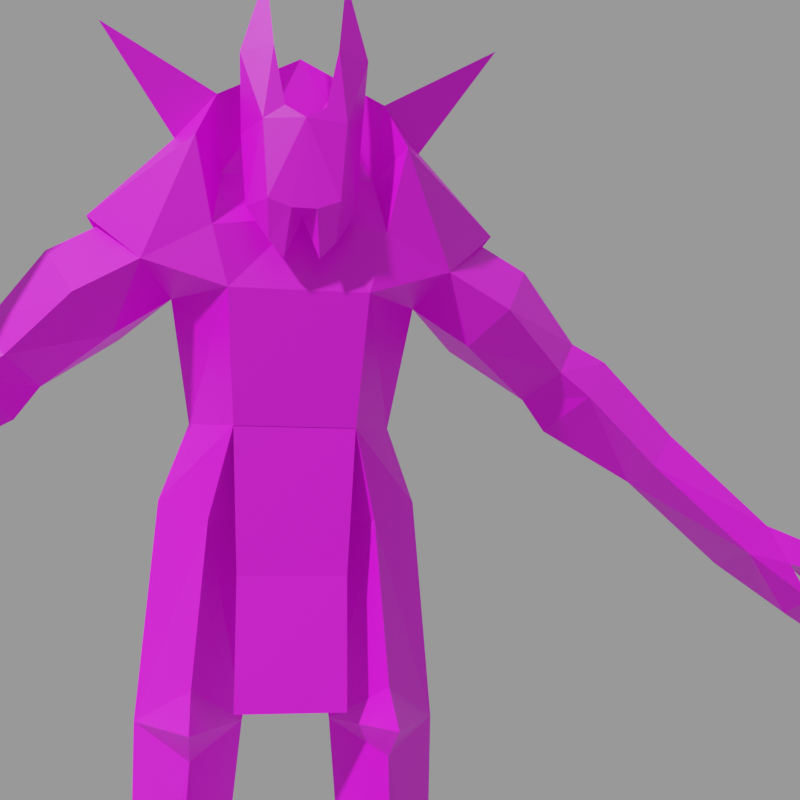 # Source: hknight.mdl.blend  (saved by Blender 4.5.90; exported with 4.5.12 LTS)
import bpy
from mathutils import Matrix  # noqa: F401  (used for matrix-valued properties, if any)

bpy.ops.wm.read_factory_settings(use_empty=True)
scene = bpy.context.scene
scene.name = 'Empty'

# ---- images (referenced by path relative to the original .blend; pixels are not part of the script)
import os
ASSET_DIR = os.environ.get("B2B_ASSET_DIR", "")  # directory of the original .blend (textures are referenced by path, not embedded)
HERE = os.path.dirname(os.path.abspath(__file__))  # packed textures are extracted next to this script under _unpacked/

def load_image(name, relpath, width, height, colorspace="sRGB"):
    """Load a texture the original file referenced (path relative to the .blend, or extracted next to this script)."""
    p = next((c for c in (os.path.join(HERE, relpath), os.path.join(ASSET_DIR, relpath)) if relpath and os.path.exists(c)), "")
    if p:
        img = bpy.data.images.load(p, check_existing=True)
        img.name = name
    else:  # same state as the original file: an image datablock whose file is absent (Cycles renders it pink)
        img = bpy.data.images.new(name, width, height)
        img.source = "FILE"
        img.filepath = "//" + (relpath or name)
    img.colorspace_settings.name = colorspace
    return img
img_hknight_mdl_0_png = load_image('hknight.mdl.0.png', 'textures/hknight.mdl.0.png', 1024, 1024, 'sRGB')

# ---- materials (node trees are filled in below, after node groups)
mat_skin0 = bpy.data.materials.new('skin0')
mat_skin0.use_transparent_shadow = False

# ---- material node trees
mat_skin0.use_nodes = True; mat_skin0.node_tree.nodes.clear()
_N = mat_skin0.node_tree.nodes; _L = mat_skin0.node_tree.links
n0 = _N.new('ShaderNodeOutputMaterial'); n0.name = 'Material Output'; n0.location = (436, 300)
n1 = _N.new('ShaderNodeTexImage'); n1.name = 'Image Texture'; n1.location = (-126, 311)
n1.image = img_hknight_mdl_0_png
n1.interpolation = 'Closest'
n2 = _N.new('ShaderNodeBsdfPrincipled'); n2.name = 'Principled BSDF'; n2.location = (156, 255)
_L.new(n2.outputs[0], n0.inputs[0])
_L.new(n1.outputs[0], n2.inputs[0])
n0.is_active_output = True

# ---- cameras
cam_camera = bpy.data.cameras.new('Camera')

# ---- meshes
me_plane_007 = bpy.data.meshes.new('Plane.007')
me_plane_007.from_pydata([(1.228, 0.2392, 2.909), (0.8603, 0.2922, 5.361), (0.2441, 0.8645, 4.766), (0.7716, -0.3848, 3.206), (0.0933, 0.3175, 4.544), (0.7783, 0.8196, 4.634), (0.7902, 0.4685, 3.197), (0.3587, 0.209, 2.909), (0.6768, -0.2145, 4.524), (1.099, 0.35, 4.713), (0.856, -0.79, 7.54), (0.7667, -0.3808, 2.677), (-0.6428, -0.2818, 7.414), (0.7721, -0.8774, 2.928), (1.197, 0.3862, 0.6004), (0.8712, -0.007539, 0.6004), (0.9274, 0.6489, 0.7192), (0.573, 0.3595, 0.6004), (0.92, 0.6991, 0.4008), (1.263, -0.2258, -0.001037), (1.323, 0.7808, -0.001037), (0.6548, 0.8118, -0.001037), (0.4965, -0.219, -0.001037), (0.903, 1.223, 1.159), (0.8693, -0.7878, 0.2269), (0.8867, -0.8759, -0.001037), (1.102, -0.2592, 0.3124), (0.6783, -0.2545, 0.3124), (-0.5715, -0.624, 6.346), (1.031, -0.03494, 6.37), (1.264, -0.5086, 6.582), (1.76, 0.03107, 7.083), (1.04, -0.2936, 7.689), (0.1007, -0.9743, 6.914), (0.2874, -0.9758, 6.981), (0.335, -0.9767, 7.629), (0.1636, -0.9958, 7.746), (0.0, -1.051, 7.63), (0.0, -0.826, 6.885), (0.4478, -0.7193, 6.987), (0.4953, -0.5918, 7.637), (0.0, -0.5937, 7.64), (0.1422, -0.7994, 6.557), (0.2654, -0.8285, 6.684), (0.5248, -0.7938, 8.259), (0.2605, -0.9966, 8.245), (0.3261, -0.8767, 8.916), (0.2788, -0.6487, 8.066), (1.562, 0.7203, 6.846), (-0.4414, -0.3652, 3.016), (0.4414, -0.3652, 3.016), (0.4413, -0.2976, 4.076), (-0.4413, -0.2976, 4.076), (-0.6009, 0.3967, 7.656), (1.5, 0.6397, 6.146), (1.787, -0.4568, 6.297), (2.088, 0.106, 6.784), (1.81, 0.784, 6.495), (1.483, -0.2011, 6.019), (2.1, 0.2984, 5.651), (2.329, -0.1305, 5.834), (2.56, 0.2161, 6.165), (2.346, 0.6512, 5.955), (2.307, 0.3485, 5.375), (2.589, -0.1152, 5.627), (2.872, 0.2447, 6.009), (2.746, 0.7362, 5.662), (0.0, -0.5332, 6.976), (0.0, -0.3705, 8.44), (0.8165, 0.606, 2.321), (3.109, 0.3732, 4.927), (3.168, -0.1212, 5.028), (3.462, 0.1872, 5.34), (3.24, 0.5682, 5.055), (3.976, -0.2055, 4.268), (4.208, -0.1064, 4.515), (4.387, 0.4297, 4.457), (4.082, 0.7098, 4.197), (4.367, -0.1893, 4.179), (4.439, 0.0922, 3.745), (4.474, 0.2739, 3.895), (4.55, -0.1527, 3.875), (4.926, 0.5112, 3.565), (4.969, 0.3719, 4.255), (4.994, -0.1416, 4.206), (4.788, 0.5214, 4.127), (4.834, -0.2726, 4.044), (5.212, 0.4806, 3.744), (5.235, -0.1859, 3.661), (1.666, -0.5754, 8.551), (0.6954, -0.5638, 7.989), (1.196, -0.633, -0.001037), (0.5783, -0.6261, -0.001037), (1.472, 0.03049, 7.105), (0.6671, 0.7661, 5.218), (-0.4956, -0.3695, 5.265), (0.4956, -0.3695, 5.265), (-1.228, 0.2392, 2.909), (0.4963, -0.3704, 5.271), (-0.4963, -0.3704, 5.271), (-0.8603, 0.2922, 5.361), (-0.2441, 0.8645, 4.766), (-0.7716, -0.3848, 3.206), (-0.0933, 0.3175, 4.544), (-0.7783, 0.8196, 4.634), (-0.7902, 0.4685, 3.197), (-0.3587, 0.209, 2.909), (-0.6768, -0.2145, 4.524), (-1.099, 0.35, 4.713), (-0.856, -0.79, 7.54), (-0.7667, -0.3808, 2.677), (-0.7721, -0.8774, 2.928), (-1.197, 0.3862, 0.6004), (-0.8712, -0.007539, 0.6004), (-0.9274, 0.6489, 0.7192), (-0.573, 0.3595, 0.6004), (-0.92, 0.6991, 0.4008), (-1.263, -0.2258, -0.001037), (-1.323, 0.7808, -0.001037), (-0.6548, 0.8118, -0.001037), (-0.4965, -0.219, -0.001037), (-0.903, 1.223, 1.159), (-0.8693, -0.7878, 0.2269), (-0.8867, -0.8759, -0.001037), (-1.102, -0.2592, 0.3124), (-0.6783, -0.2545, 0.3124), (0.5715, -0.624, 6.346), (-1.031, -0.03494, 6.37), (-0.5715, 0.8409, 6.63), (0.5715, 0.8409, 6.63), (-1.264, -0.5086, 6.582), (-1.76, 0.03107, 7.083), (-0.7069, -0.6584, 6.848), (-1.04, -0.2936, 7.689), (-0.1007, -0.9743, 6.914), (-0.2874, -0.9758, 6.981), (-0.335, -0.9767, 7.629), (-0.1636, -0.9958, 7.746), (-0.4478, -0.7193, 6.987), (-0.4953, -0.5918, 7.637), (-0.1422, -0.7994, 6.557), (-0.2654, -0.8285, 6.684), (-0.5248, -0.7938, 8.259), (-0.2605, -0.9966, 8.245), (-0.3261, -0.8767, 8.916), (-0.2788, -0.6487, 8.066), (-1.562, 0.7203, 6.846), (0.6009, 0.3967, 7.656), (-1.5, 0.6397, 6.146), (-1.787, -0.4568, 6.297), (-2.088, 0.106, 6.784), (-1.81, 0.784, 6.495), (-1.483, -0.2011, 6.019), (-2.1, 0.2984, 5.651), (-2.329, -0.1305, 5.834), (-2.56, 0.2161, 6.165), (-2.346, 0.6512, 5.955), (-2.307, 0.3485, 5.375), (-2.589, -0.1152, 5.627), (-2.872, 0.2447, 6.009), (-2.746, 0.7362, 5.662), (0.7069, -0.6584, 6.848), (-0.8165, 0.606, 2.321), (-3.109, 0.3732, 4.927), (-3.168, -0.1212, 5.028), (-3.462, 0.1872, 5.34), (-3.24, 0.5682, 5.055), (-3.976, -0.2055, 4.268), (-4.208, -0.1064, 4.515), (-4.387, 0.4297, 4.457), (-4.082, 0.7098, 4.197), (-4.367, -0.1893, 4.179), (-4.439, 0.0922, 3.745), (-4.474, 0.2739, 3.895), (-4.55, -0.1527, 3.875), (-4.926, 0.5112, 3.565), (-4.969, 0.3719, 4.255), (-4.994, -0.1416, 4.206), (-4.788, 0.5214, 4.127), (-4.834, -0.2726, 4.044), (-5.212, 0.4806, 3.744), (-5.235, -0.1859, 3.661), (-1.666, -0.5754, 8.551), (-0.6954, -0.5638, 7.989), (-1.196, -0.633, -0.001037), (-0.5783, -0.6261, -0.001037), (-1.472, 0.03049, 7.105), (-0.6671, 0.7661, 5.218), (0.3358, -0.2818, 7.414), (-0.3389, -0.2818, 7.414), (0.6428, -0.2818, 7.414), (-0.4414, -0.3526, 3.016), (0.4414, -0.3526, 3.016), (0.4413, -0.2851, 4.076), (-0.4413, -0.2851, 4.076), (-0.4956, -0.3569, 5.265), (0.4956, -0.3569, 5.265), (-3.348, -0.7265, 1.716), (-3.617, -0.8286, 1.608), (-3.455, -0.7306, 2.894), (-3.778, -0.7225, 2.849), (-3.617, -0.8905, 2.87), (-3.617, -0.5626, 2.867), (-3.58, -0.6225, 5.208), (-3.477, -0.6225, 7.002), (-2.894, -0.7314, 8.347), (-3.873, -0.7314, 7.437), (-4.422, -0.7314, 5.88), (-4.445, -0.7069, 4.063), (-3.881, -0.6054, 3.935), (-3.58, -0.8282, 5.208), (-3.477, -0.8282, 7.002), (-3.881, -0.8085, 3.935), (-3.617, -0.6245, 1.607)], [], [(5, 94, 9), (8, 4, 7, 3), (5, 9, 0, 6), (2, 94, 5), (98, 99, 103, 4), (101, 2, 4, 103), (11, 7, 17, 15), (8, 3, 0, 9), (98, 4, 8), (98, 8, 9, 1), (94, 1, 9), (11, 15, 14, 0), (6, 69, 7), (6, 0, 69), (25, 24, 92), (21, 18, 23), (20, 21, 23), (26, 24, 91), (27, 22, 92), (18, 20, 23), (20, 14, 19), (21, 22, 17), (18, 21, 17), (14, 20, 18), (24, 27, 92), (26, 15, 27), (27, 17, 22), (17, 27, 15), (26, 19, 14), (14, 15, 26), (24, 25, 91), (22, 19, 25), (22, 21, 19), (92, 22, 25), (19, 91, 25), (20, 19, 21), (99, 98, 126, 28), (2, 101, 128, 129), (1, 29, 126, 98), (1, 94, 129, 29), (32, 10, 31), (33, 34, 37), (34, 35, 37), (67, 188, 39), (33, 37, 134), (40, 39, 188), (44, 45, 35), (31, 147, 32), (35, 34, 39, 40), (33, 134, 38), (39, 34, 43), (37, 36, 41), (33, 42, 43, 34), (42, 39, 43), (33, 38, 42), (35, 45, 36), (44, 46, 45), (44, 47, 46), (47, 45, 46), (45, 47, 36), (41, 36, 47), (47, 40, 41), (47, 44, 40), (44, 35, 40), (35, 36, 37), (51, 52, 49, 50), (96, 95, 52, 51), (6, 7, 4, 2), (129, 128, 53, 147), (126, 30, 161), (48, 129, 147), (129, 48, 29), (126, 29, 30), (54, 58, 29), (58, 55, 30), (57, 54, 48), (48, 54, 29), (29, 58, 30), (48, 93, 56, 57), (31, 30, 93), (58, 54, 59), (56, 61, 62, 57), (55, 60, 61, 56), (54, 57, 62, 59), (58, 59, 60, 55), (62, 66, 63), (59, 63, 64, 60), (62, 65, 66), (60, 64, 65, 61), (68, 190, 90), (190, 161, 10, 90), (67, 161, 190), (10, 32, 90), (126, 67, 28), (39, 38, 67), (38, 39, 42), (17, 16, 18), (14, 18, 16), (67, 132, 28), (0, 13, 11), (13, 7, 11), (68, 12, 189), (188, 190, 68), (71, 70, 74), (69, 0, 14, 16), (69, 16, 17, 7), (73, 72, 76), (70, 77, 74), (72, 71, 75), (71, 74, 75), (73, 76, 77), (70, 73, 77), (72, 75, 76), (74, 78, 75), (74, 81, 78), (77, 78, 81, 80), (77, 80, 79), (79, 82, 81), (80, 81, 82), (79, 80, 82), (76, 85, 77), (75, 86, 84), (78, 77, 85), (76, 84, 83), (86, 85, 87), (84, 87, 83), (83, 87, 85), (86, 88, 84), (78, 86, 75), (83, 85, 76), (86, 78, 85), (79, 81, 74), (74, 77, 79), (88, 87, 84), (75, 84, 76), (88, 86, 87), (65, 64, 71, 72), (64, 63, 70, 71), (66, 65, 72, 73), (66, 73, 70, 63), (59, 62, 63), (61, 65, 62), (89, 90, 32), (147, 89, 32), (89, 147, 90), (90, 147, 68), (68, 147, 53), (48, 147, 31), (3, 13, 0), (3, 7, 13), (26, 27, 24), (19, 26, 91), (93, 48, 31), (93, 30, 55, 56), (10, 161, 30, 31), (5, 6, 2), (129, 94, 2), (104, 108, 187), (107, 102, 106, 103), (104, 105, 97, 108), (101, 104, 187), (110, 113, 115, 106), (107, 108, 97, 102), (99, 107, 103), (99, 100, 108, 107), (187, 108, 100), (110, 97, 112, 113), (105, 106, 162), (105, 162, 97), (123, 185, 122), (119, 121, 116), (118, 121, 119), (124, 184, 122), (125, 185, 120), (116, 121, 118), (118, 117, 112), (119, 115, 120), (116, 115, 119), (112, 116, 118), (122, 185, 125), (124, 125, 113), (125, 120, 115), (115, 113, 125), (124, 112, 117), (112, 124, 113), (122, 184, 123), (120, 123, 117), (120, 117, 119), (185, 123, 120), (117, 123, 184), (118, 119, 117), (100, 99, 28, 127), (100, 127, 128, 187), (133, 131, 109), (134, 37, 135), (135, 37, 136), (67, 138, 189), (139, 189, 138), (142, 136, 143), (131, 133, 53), (136, 139, 138, 135), (138, 141, 135), (37, 41, 137), (134, 135, 141, 140), (140, 141, 138), (134, 140, 38), (136, 137, 143), (142, 143, 144), (142, 144, 145), (145, 144, 143), (143, 137, 145), (41, 145, 137), (145, 41, 139), (145, 139, 142), (142, 139, 136), (136, 37, 137), (105, 101, 103, 106), (28, 132, 130), (146, 53, 128), (128, 127, 146), (28, 130, 127), (148, 127, 152), (152, 130, 149), (151, 146, 148), (146, 127, 148), (127, 130, 152), (146, 151, 150, 186), (131, 186, 130), (152, 153, 148), (150, 151, 156, 155), (149, 150, 155, 154), (148, 153, 156, 151), (152, 149, 154, 153), (156, 157, 160), (153, 154, 158, 157), (156, 160, 159), (154, 155, 159, 158), (68, 183, 12), (12, 183, 109, 132), (67, 12, 132), (109, 183, 133), (138, 67, 38), (38, 140, 138), (115, 116, 114), (112, 114, 116), (67, 126, 161), (97, 110, 111), (111, 110, 106), (164, 167, 163), (162, 114, 112, 97), (162, 106, 115, 114), (166, 169, 165), (163, 167, 170), (165, 168, 164), (164, 168, 167), (166, 170, 169), (163, 170, 166), (165, 169, 168), (167, 168, 171), (167, 171, 174), (170, 173, 174, 171), (170, 172, 173), (172, 174, 175), (173, 175, 174), (172, 175, 173), (169, 170, 178), (168, 177, 179), (171, 178, 170), (169, 176, 177), (179, 180, 178), (177, 176, 180), (176, 178, 180), (179, 177, 181), (171, 168, 179), (176, 169, 178), (179, 178, 171), (172, 167, 174), (167, 172, 170), (181, 177, 180), (168, 169, 177), (181, 180, 179), (159, 165, 164, 158), (158, 164, 163, 157), (160, 166, 165, 159), (160, 157, 163, 166), (153, 157, 156), (155, 156, 159), (182, 133, 183), (53, 133, 182), (182, 183, 53), (183, 68, 53), (146, 131, 53), (102, 97, 111), (102, 111, 106), (124, 122, 125), (117, 184, 124), (186, 131, 146), (186, 150, 149, 130), (109, 131, 130, 132), (104, 101, 105), (128, 101, 187), (40, 188, 189, 139, 41), (189, 12, 67), (189, 188, 68), (190, 188, 67), (193, 192, 191, 194), (196, 193, 194, 195), (197, 213, 202), (198, 200, 213), (197, 198, 213), (197, 201, 198), (199, 201, 197), (197, 202, 199), (203, 204, 211, 210), (205, 211, 204), (203, 210, 199), (206, 207, 210, 211), (206, 211, 205), (203, 207, 206, 204), (205, 204, 206), (208, 209, 212), (209, 200, 212), (201, 212, 200), (202, 200, 209), (208, 212, 210, 207), (207, 203, 209, 208), (212, 201, 210), (209, 203, 202), (202, 203, 199), (199, 210, 201), (201, 200, 198), (202, 213, 200)])
_uv = me_plane_007.uv_layers.new(name='UVMap')
_uv.uv.foreach_set('vector', [0.4668, 0.6504, 0.4707, 0.6934, 0.4238, 0.6543, 0.7324, 0.9746, 0.7871, 0.9746, 0.7871, 0.8496, 0.7324, 0.8691, 0.9863, 0.9824, 0.9434, 0.9863, 0.9473, 0.8496, 0.9863, 0.877, 0.5098, 0.6621, 0.4707, 0.6934, 0.4668, 0.6504, 0.5723, 0.4238, 0.4863, 0.4238, 0.5215, 0.3652, 0.5371, 0.3652, 0.541, 0.6621, 0.5098, 0.6621, 0.5176, 0.6191, 0.5332, 0.6191, 0.7363, 0.8223, 0.7871, 0.8496, 0.7676, 0.6738, 0.7363, 0.6738, 0.8887, 0.9785, 0.8887, 0.873, 0.9473, 0.8496, 0.9434, 0.9863, 0.5723, 0.4238, 0.5371, 0.3652, 0.5918, 0.3652, 0.5723, 0.4238, 0.5918, 0.3652, 0.6465, 0.373, 0.6309, 0.4238, 0.4707, 0.6934, 0.4238, 0.7051, 0.4238, 0.6543, 0.8926, 0.8262, 0.8926, 0.6777, 0.9238, 0.6777, 0.9473, 0.8496, 0.8301, 0.873, 0.8301, 0.8027, 0.7871, 0.8496, 0.9863, 0.877, 0.9473, 0.8496, 0.9863, 0.8066, 0.916, 0.4316, 0.8887, 0.4434, 0.916, 0.459, 0.916, 0.5762, 0.8809, 0.5762, 0.8535, 0.6426, 0.4043, 0.4785, 0.3496, 0.4785, 0.377, 0.5449, 0.959, 0.4863, 0.959, 0.4434, 0.9863, 0.4629, 0.8887, 0.4863, 0.916, 0.4902, 0.916, 0.459, 0.9512, 0.5762, 0.9863, 0.5762, 0.9238, 0.6426, 0.9863, 0.5762, 0.9395, 0.5371, 0.9863, 0.4902, 0.916, 0.5762, 0.916, 0.4902, 0.8691, 0.5371, 0.8809, 0.5762, 0.916, 0.5762, 0.8691, 0.5371, 0.9395, 0.5371, 0.9863, 0.5762, 0.9512, 0.5762, 0.8887, 0.4434, 0.8887, 0.4863, 0.916, 0.459, 0.8301, 0.4785, 0.8496, 0.498, 0.8691, 0.4785, 0.8887, 0.4863, 0.8691, 0.5371, 0.916, 0.4902, 0.8691, 0.5371, 0.8887, 0.4863, 0.8574, 0.5059, 0.959, 0.4863, 0.9863, 0.4902, 0.9395, 0.5371, 0.9395, 0.5371, 0.9277, 0.5059, 0.959, 0.4863, 0.959, 0.4434, 0.9863, 0.4316, 0.9863, 0.4629, 0.3496, 0.3926, 0.4043, 0.3926, 0.377, 0.334, 0.3496, 0.3926, 0.3496, 0.4785, 0.4043, 0.3926, 0.3535, 0.3613, 0.3496, 0.3926, 0.377, 0.334, 0.4043, 0.3926, 0.4004, 0.3613, 0.377, 0.334, 0.4043, 0.4785, 0.4043, 0.3926, 0.3496, 0.4785, 0.4863, 0.4238, 0.5723, 0.4238, 0.5762, 0.5059, 0.4824, 0.5059, 0.5098, 0.6621, 0.541, 0.6621, 0.5684, 0.8027, 0.4824, 0.8027, 0.6309, 0.4238, 0.6309, 0.498, 0.5762, 0.5059, 0.5723, 0.4238, 0.4238, 0.7051, 0.4707, 0.6934, 0.4824, 0.8027, 0.4004, 0.7793, 0.6113, 0.623, 0.5762, 0.5957, 0.6699, 0.5801, 0.6543, 0.05664, 0.6738, 0.06055, 0.6426, 0.127, 0.6738, 0.06055, 0.6777, 0.127, 0.6426, 0.127, 0.5176, 0.2285, 0.4629, 0.2598, 0.4707, 0.209, 0.6543, 0.05664, 0.6426, 0.127, 0.6309, 0.05664, 0.7168, 0.1191, 0.7012, 0.06055, 0.752, 0.0957, 0.7129, 0.1855, 0.6816, 0.1855, 0.6777, 0.127, 0.3809, 0.9082, 0.4824, 0.9082, 0.4395, 0.9512, 0.6777, 0.127, 0.6738, 0.06055, 0.7012, 0.06055, 0.7168, 0.1191, 0.6543, 0.05664, 0.6309, 0.05664, 0.6426, 0.04102, 0.7012, 0.06055, 0.6738, 0.06055, 0.6777, 0.0293, 0.7051, 0.2754, 0.7051, 0.291, 0.666, 0.2754, 0.6543, 0.05664, 0.666, 0.01367, 0.6777, 0.0293, 0.6738, 0.06055, 0.498, 0.1738, 0.4707, 0.209, 0.4824, 0.1777, 0.6543, 0.05664, 0.6426, 0.04102, 0.666, 0.01367, 0.6777, 0.127, 0.6816, 0.1855, 0.6582, 0.1426, 0.7129, 0.1855, 0.6816, 0.252, 0.6816, 0.1855, 0.3145, 0.1895, 0.3418, 0.1738, 0.3418, 0.2559, 0.6465, 0.1699, 0.6816, 0.1855, 0.6816, 0.252, 0.6816, 0.1855, 0.6465, 0.1699, 0.6582, 0.1426, 0.666, 0.2754, 0.7051, 0.291, 0.6934, 0.3184, 0.3418, 0.1738, 0.3145, 0.127, 0.3652, 0.1309, 0.3418, 0.1738, 0.3145, 0.1895, 0.3145, 0.127, 0.7129, 0.1855, 0.6777, 0.127, 0.7168, 0.1191, 0.6777, 0.127, 0.6582, 0.1426, 0.6426, 0.127, 0.5098, 0.2715, 0.5098, 0.3496, 0.4277, 0.3496, 0.4277, 0.2715, 0.5996, 0.2676, 0.5996, 0.3535, 0.5098, 0.3496, 0.5098, 0.2715, 0.8301, 0.873, 0.7871, 0.8496, 0.7871, 0.9746, 0.8301, 0.9902, 0.4824, 0.8027, 0.5684, 0.8027, 0.5684, 0.9082, 0.4824, 0.9082, 0.5762, 0.5059, 0.6309, 0.5332, 0.584, 0.5449, 0.4004, 0.8535, 0.4824, 0.8027, 0.4824, 0.9082, 0.4824, 0.8027, 0.4004, 0.8535, 0.4004, 0.7793, 0.5762, 0.5059, 0.6309, 0.498, 0.6309, 0.5332, 0.08398, 0.04492, 0.0332, 0.04492, 0.04102, 0.009766, 0.0332, 0.04492, 0.005859, 0.05664, 0.005859, 0.009766, 0.1152, 0.04492, 0.08398, 0.04492, 0.1152, 0.009766, 0.1152, 0.009766, 0.08398, 0.04492, 0.04102, 0.009766, 0.04102, 0.009766, 0.0332, 0.04492, 0.005859, 0.009766, 0.127, 0.009766, 0.1777, 0.009766, 0.1777, 0.05273, 0.127, 0.04492, 0.6699, 0.5801, 0.6309, 0.5332, 0.6855, 0.5645, 0.0332, 0.04492, 0.08398, 0.04492, 0.06836, 0.1074, 0.1777, 0.05273, 0.1934, 0.1113, 0.1465, 0.1035, 0.127, 0.04492, 0.2363, 0.05664, 0.2363, 0.1152, 0.1934, 0.1113, 0.1777, 0.05273, 0.08398, 0.04492, 0.1152, 0.04492, 0.1152, 0.1035, 0.06836, 0.1074, 0.0332, 0.04492, 0.06836, 0.1074, 0.02539, 0.1152, 0.005859, 0.05664, 0.1152, 0.1035, 0.1152, 0.1426, 0.06836, 0.1348, 0.06836, 0.1074, 0.06836, 0.1348, 0.02539, 0.1387, 0.02539, 0.1152, 0.1465, 0.1035, 0.1934, 0.1387, 0.1465, 0.1426, 0.2363, 0.1152, 0.2363, 0.1387, 0.1934, 0.1387, 0.1934, 0.1113, 0.3652, 0.005859, 0.2988, 0.0918, 0.3027, 0.0332, 0.2988, 0.0918, 0.2598, 0.1191, 0.2676, 0.06836, 0.3027, 0.0332, 0.2598, 0.1738, 0.2598, 0.1191, 0.2988, 0.0918, 0.5762, 0.5957, 0.6113, 0.623, 0.5762, 0.6387, 0.5762, 0.5059, 0.5293, 0.5527, 0.4824, 0.5059, 0.4707, 0.209, 0.5176, 0.2012, 0.5176, 0.2285, 0.5176, 0.2012, 0.4707, 0.209, 0.498, 0.1738, 0.8691, 0.5371, 0.8613, 0.5723, 0.8809, 0.5762, 0.9395, 0.5371, 0.9512, 0.5762, 0.9316, 0.5723, 0.5293, 0.5527, 0.4746, 0.5449, 0.4824, 0.5059, 0.9473, 0.8496, 0.8574, 0.8418, 0.8926, 0.8262, 0.7012, 0.8379, 0.7871, 0.8496, 0.7363, 0.8223, 0.3652, 0.005859, 0.4316, 0.0918, 0.4004, 0.0918, 0.3301, 0.0918, 0.2988, 0.0918, 0.3652, 0.005859, 0.02539, 0.2051, 0.07617, 0.2051, 0.02539, 0.291, 0.9863, 0.8066, 0.9473, 0.8496, 0.9238, 0.6777, 0.959, 0.6855, 0.8301, 0.8027, 0.8027, 0.6816, 0.7676, 0.6738, 0.7871, 0.8496, 0.1465, 0.2051, 0.1973, 0.2051, 0.1621, 0.3145, 0.07617, 0.2051, 0.09961, 0.3027, 0.02539, 0.291, 0.1973, 0.2051, 0.2363, 0.2051, 0.209, 0.2988, 0.2363, 0.2051, 0.2363, 0.291, 0.209, 0.2988, 0.1465, 0.2051, 0.1621, 0.3145, 0.123, 0.3027, 0.07617, 0.2051, 0.09961, 0.2051, 0.09961, 0.3027, 0.1973, 0.2051, 0.209, 0.2988, 0.1621, 0.3145, 0.2363, 0.291, 0.2285, 0.3223, 0.209, 0.2988, 0.02539, 0.291, 0.02539, 0.3457, 0.01367, 0.3223, 0.248, 0.5176, 0.1777, 0.498, 0.1777, 0.5332, 0.2129, 0.5332, 0.09961, 0.3027, 0.06836, 0.3457, 0.04883, 0.3457, 0.04883, 0.3457, 0.06836, 0.3848, 0.02539, 0.3457, 0.2129, 0.5332, 0.1777, 0.5332, 0.2129, 0.5723, 0.04883, 0.3457, 0.06836, 0.3457, 0.06836, 0.3848, 0.1621, 0.3145, 0.1582, 0.3613, 0.123, 0.3027, 0.209, 0.2988, 0.2246, 0.3613, 0.209, 0.3613, 0.1777, 0.498, 0.248, 0.5176, 0.2402, 0.459, 0.1621, 0.3145, 0.209, 0.3613, 0.1738, 0.3613, 0.1777, 0.459, 0.2402, 0.459, 0.2324, 0.416, 0.209, 0.3613, 0.1699, 0.4043, 0.1738, 0.3613, 0.1738, 0.3613, 0.1699, 0.4043, 0.1582, 0.3613, 0.2246, 0.3613, 0.2246, 0.4043, 0.209, 0.3613, 0.2285, 0.3223, 0.2246, 0.3613, 0.209, 0.2988, 0.1738, 0.3613, 0.1582, 0.3613, 0.1621, 0.3145, 0.1777, 0.459, 0.1777, 0.498, 0.2402, 0.459, 0.04883, 0.3457, 0.02539, 0.3457, 0.02539, 0.291, 0.02539, 0.291, 0.09961, 0.3027, 0.04883, 0.3457, 0.2246, 0.4043, 0.1699, 0.4043, 0.209, 0.3613, 0.209, 0.2988, 0.209, 0.3613, 0.1621, 0.3145, 0.1777, 0.416, 0.1777, 0.459, 0.2324, 0.416, 0.1934, 0.1387, 0.2363, 0.1387, 0.2363, 0.2051, 0.1973, 0.2051, 0.02539, 0.1387, 0.06836, 0.1348, 0.07617, 0.2051, 0.02539, 0.2051, 0.1465, 0.1426, 0.1934, 0.1387, 0.1973, 0.2051, 0.1465, 0.2051, 0.1152, 0.1426, 0.09961, 0.2051, 0.07617, 0.2051, 0.06836, 0.1348, 0.06836, 0.1074, 0.1152, 0.1035, 0.06836, 0.1348, 0.1934, 0.1113, 0.1934, 0.1387, 0.1465, 0.1035, 0.666, 0.5957, 0.7402, 0.6309, 0.748, 0.5957, 0.7129, 0.7051, 0.666, 0.5957, 0.6699, 0.6777, 0.666, 0.5957, 0.7129, 0.7051, 0.7402, 0.6309, 0.4629, 0.9824, 0.4824, 0.9082, 0.5254, 0.9902, 0.5254, 0.9902, 0.4824, 0.9082, 0.5684, 0.9082, 0.4004, 0.8535, 0.4824, 0.9082, 0.3809, 0.9082, 0.8887, 0.873, 0.8574, 0.8418, 0.9473, 0.8496, 0.7324, 0.8691, 0.7871, 0.8496, 0.7012, 0.8379, 0.8301, 0.4785, 0.8691, 0.4785, 0.8496, 0.4355, 0.9863, 0.4902, 0.959, 0.4863, 0.9863, 0.4629, 0.3652, 0.8926, 0.4004, 0.8535, 0.3809, 0.9082, 0.1777, 0.009766, 0.2363, 0.009766, 0.2363, 0.05664, 0.1777, 0.05273, 0.5762, 0.5957, 0.584, 0.5449, 0.6309, 0.5332, 0.6699, 0.5801, 0.873, 0.9785, 0.8301, 0.873, 0.8301, 0.9902, 0.4824, 0.8027, 0.4707, 0.6934, 0.5098, 0.6621, 0.584, 0.6504, 0.627, 0.6543, 0.5801, 0.6934, 0.03711, 0.9785, 0.03711, 0.873, 0.0918, 0.8535, 0.0918, 0.9785, 0.291, 0.9863, 0.291, 0.8809, 0.252, 0.8535, 0.248, 0.9902, 0.541, 0.6621, 0.584, 0.6504, 0.5801, 0.6934, 0.04102, 0.8262, 0.04102, 0.6777, 0.07227, 0.6777, 0.0918, 0.8535, 0.1934, 0.9824, 0.248, 0.9902, 0.252, 0.8535, 0.1934, 0.877, 0.4863, 0.4238, 0.4668, 0.3652, 0.5215, 0.3652, 0.4863, 0.4238, 0.4277, 0.4238, 0.4121, 0.373, 0.4668, 0.3652, 0.5801, 0.6934, 0.627, 0.6543, 0.627, 0.7051, 0.1973, 0.8301, 0.252, 0.8535, 0.2285, 0.6816, 0.1973, 0.6816, 0.1348, 0.877, 0.0918, 0.8535, 0.1348, 0.8066, 0.291, 0.8809, 0.291, 0.8105, 0.252, 0.8535, 0.0957, 0.4355, 0.0957, 0.4629, 0.06836, 0.4473, 0.0957, 0.5801, 0.0332, 0.6465, 0.06055, 0.5801, 0.7793, 0.4785, 0.752, 0.5449, 0.7246, 0.4785, 0.1387, 0.4941, 0.166, 0.4668, 0.1387, 0.4512, 0.06836, 0.4902, 0.0957, 0.4629, 0.0957, 0.4941, 0.1309, 0.584, 0.1035, 0.6504, 0.166, 0.584, 0.166, 0.584, 0.166, 0.498, 0.1191, 0.5449, 0.0957, 0.5801, 0.04883, 0.541, 0.0957, 0.4941, 0.06055, 0.5801, 0.04883, 0.541, 0.0957, 0.5801, 0.1191, 0.5449, 0.1309, 0.584, 0.166, 0.584, 0.06836, 0.4473, 0.0957, 0.4629, 0.06836, 0.4902, 0.009766, 0.4824, 0.04883, 0.4824, 0.0293, 0.502, 0.06836, 0.4902, 0.0957, 0.4941, 0.04883, 0.541, 0.04883, 0.541, 0.03711, 0.5098, 0.06836, 0.4902, 0.1387, 0.4941, 0.1191, 0.5449, 0.166, 0.498, 0.1191, 0.5449, 0.1387, 0.4941, 0.1074, 0.5137, 0.1387, 0.4512, 0.166, 0.4668, 0.166, 0.4395, 0.7246, 0.3926, 0.752, 0.334, 0.7793, 0.3926, 0.7246, 0.3926, 0.7793, 0.3926, 0.7246, 0.4785, 0.7285, 0.3613, 0.752, 0.334, 0.7246, 0.3926, 0.7793, 0.3926, 0.752, 0.334, 0.7754, 0.3613, 0.7793, 0.4785, 0.7246, 0.4785, 0.7793, 0.3926, 0.4277, 0.4238, 0.4863, 0.4238, 0.4824, 0.5059, 0.4277, 0.498, 0.627, 0.7051, 0.6504, 0.7793, 0.5684, 0.8027, 0.5801, 0.6934, 0.4473, 0.623, 0.3887, 0.5801, 0.4824, 0.5957, 0.6309, 0.05664, 0.6426, 0.127, 0.6113, 0.06055, 0.6113, 0.06055, 0.6426, 0.127, 0.6074, 0.127, 0.5176, 0.2285, 0.5645, 0.209, 0.5723, 0.2598, 0.5684, 0.1191, 0.5332, 0.0957, 0.584, 0.06055, 0.5723, 0.1855, 0.6074, 0.127, 0.6035, 0.1855, 0.6699, 0.9082, 0.6113, 0.9512, 0.5684, 0.9082, 0.6074, 0.127, 0.5684, 0.1191, 0.584, 0.06055, 0.6113, 0.06055, 0.584, 0.06055, 0.6074, 0.0293, 0.6113, 0.06055, 0.627, 0.2754, 0.666, 0.2754, 0.627, 0.291, 0.6309, 0.05664, 0.6113, 0.06055, 0.6074, 0.0293, 0.6191, 0.01367, 0.5371, 0.1738, 0.5527, 0.1777, 0.5645, 0.209, 0.6309, 0.05664, 0.6191, 0.01367, 0.6426, 0.04102, 0.6074, 0.127, 0.627, 0.1426, 0.6035, 0.1855, 0.5723, 0.1855, 0.6035, 0.1855, 0.6035, 0.252, 0.416, 0.1895, 0.3887, 0.2559, 0.3887, 0.1738, 0.6387, 0.1699, 0.6035, 0.252, 0.6035, 0.1855, 0.6035, 0.1855, 0.627, 0.1426, 0.6387, 0.1699, 0.666, 0.2754, 0.6387, 0.3184, 0.627, 0.291, 0.3887, 0.1738, 0.3652, 0.1309, 0.416, 0.127, 0.3887, 0.1738, 0.416, 0.127, 0.416, 0.1895, 0.5723, 0.1855, 0.5684, 0.1191, 0.6074, 0.127, 0.6074, 0.127, 0.6426, 0.127, 0.627, 0.1426, 0.1348, 0.877, 0.1348, 0.9941, 0.0918, 0.9785, 0.0918, 0.8535, 0.4824, 0.5059, 0.4746, 0.5449, 0.4277, 0.5332, 0.6504, 0.8535, 0.5684, 0.9082, 0.5684, 0.8027, 0.5684, 0.8027, 0.6504, 0.7793, 0.6504, 0.8535, 0.4824, 0.5059, 0.4277, 0.5332, 0.4277, 0.498, 0.8379, 0.04492, 0.7949, 0.009766, 0.7871, 0.04492, 0.7871, 0.04492, 0.7598, 0.009766, 0.7598, 0.05664, 0.8691, 0.04492, 0.8691, 0.009766, 0.8379, 0.04492, 0.8691, 0.009766, 0.7949, 0.009766, 0.8379, 0.04492, 0.7949, 0.009766, 0.7598, 0.009766, 0.7871, 0.04492, 0.8809, 0.009766, 0.8809, 0.04492, 0.9316, 0.05273, 0.9316, 0.009766, 0.3887, 0.5801, 0.373, 0.5645, 0.4277, 0.5332, 0.7871, 0.04492, 0.8223, 0.1074, 0.8379, 0.04492, 0.9316, 0.05273, 0.8809, 0.04492, 0.9004, 0.1035, 0.9473, 0.1113, 0.9902, 0.05664, 0.9316, 0.05273, 0.9473, 0.1113, 0.9902, 0.1152, 0.8379, 0.04492, 0.8223, 0.1074, 0.8691, 0.1035, 0.8691, 0.04492, 0.7871, 0.04492, 0.7598, 0.05664, 0.7793, 0.1152, 0.8223, 0.1074, 0.8691, 0.1035, 0.8223, 0.1348, 0.8691, 0.1426, 0.8223, 0.1074, 0.7793, 0.1152, 0.7793, 0.1387, 0.8223, 0.1348, 0.9004, 0.1035, 0.9004, 0.1426, 0.9473, 0.1387, 0.9902, 0.1152, 0.9473, 0.1113, 0.9473, 0.1387, 0.9902, 0.1387, 0.3652, 0.005859, 0.4277, 0.0332, 0.4316, 0.0918, 0.4316, 0.0918, 0.4277, 0.0332, 0.4629, 0.06836, 0.4707, 0.1191, 0.4707, 0.1738, 0.4316, 0.0918, 0.4707, 0.1191, 0.4824, 0.5957, 0.4824, 0.6387, 0.4473, 0.623, 0.5645, 0.209, 0.5176, 0.2285, 0.5176, 0.2012, 0.5176, 0.2012, 0.5371, 0.1738, 0.5645, 0.209, 0.04883, 0.541, 0.06055, 0.5801, 0.04102, 0.5762, 0.1191, 0.5449, 0.1113, 0.5801, 0.1309, 0.584, 0.5293, 0.5527, 0.5762, 0.5059, 0.584, 0.5449, 0.252, 0.8535, 0.1973, 0.8301, 0.1621, 0.8457, 0.005859, 0.8418, 0.04102, 0.8262, 0.0918, 0.8535, 0.7793, 0.2051, 0.7793, 0.291, 0.8301, 0.2051, 0.291, 0.8105, 0.2637, 0.6895, 0.2285, 0.6816, 0.252, 0.8535, 0.1348, 0.8066, 0.0918, 0.8535, 0.07227, 0.6777, 0.1074, 0.6855, 0.9004, 0.2051, 0.916, 0.3145, 0.9512, 0.2051, 0.8301, 0.2051, 0.7793, 0.291, 0.8535, 0.3027, 0.9512, 0.2051, 0.9629, 0.2988, 0.9902, 0.2051, 0.9902, 0.2051, 0.9629, 0.2988, 0.9902, 0.291, 0.9004, 0.2051, 0.877, 0.3027, 0.916, 0.3145, 0.8301, 0.2051, 0.8535, 0.3027, 0.8535, 0.2051, 0.9512, 0.2051, 0.916, 0.3145, 0.9629, 0.2988, 0.9902, 0.291, 0.9629, 0.2988, 0.9824, 0.3223, 0.7793, 0.291, 0.7676, 0.3223, 0.7793, 0.3457, 0.8496, 0.6113, 0.8145, 0.627, 0.7793, 0.627, 0.7793, 0.5918, 0.8535, 0.3027, 0.8027, 0.3457, 0.8223, 0.3457, 0.8027, 0.3457, 0.7793, 0.3457, 0.8223, 0.3848, 0.8145, 0.627, 0.8145, 0.666, 0.7793, 0.627, 0.8027, 0.3457, 0.8223, 0.3848, 0.8223, 0.3457, 0.916, 0.3145, 0.877, 0.3027, 0.9121, 0.3613, 0.9629, 0.2988, 0.9629, 0.3613, 0.9785, 0.3613, 0.7793, 0.5918, 0.8418, 0.5527, 0.8496, 0.6113, 0.916, 0.3145, 0.9277, 0.3613, 0.9629, 0.3613, 0.7793, 0.5527, 0.834, 0.5098, 0.8418, 0.5527, 0.9629, 0.3613, 0.9277, 0.3613, 0.9238, 0.4043, 0.9277, 0.3613, 0.9121, 0.3613, 0.9238, 0.4043, 0.9785, 0.3613, 0.9629, 0.3613, 0.9785, 0.4043, 0.9824, 0.3223, 0.9629, 0.2988, 0.9785, 0.3613, 0.9277, 0.3613, 0.916, 0.3145, 0.9121, 0.3613, 0.7793, 0.5527, 0.8418, 0.5527, 0.7793, 0.5918, 0.8027, 0.3457, 0.7793, 0.291, 0.7793, 0.3457, 0.7793, 0.291, 0.8027, 0.3457, 0.8535, 0.3027, 0.9785, 0.4043, 0.9629, 0.3613, 0.9238, 0.4043, 0.9629, 0.2988, 0.916, 0.3145, 0.9629, 0.3613, 0.7793, 0.5098, 0.834, 0.5098, 0.7793, 0.5527, 0.9473, 0.1387, 0.9512, 0.2051, 0.9902, 0.2051, 0.9902, 0.1387, 0.7793, 0.1387, 0.7793, 0.2051, 0.8301, 0.2051, 0.8223, 0.1348, 0.9004, 0.1426, 0.9004, 0.2051, 0.9512, 0.2051, 0.9473, 0.1387, 0.8691, 0.1426, 0.8223, 0.1348, 0.8301, 0.2051, 0.8535, 0.2051, 0.8223, 0.1074, 0.8223, 0.1348, 0.8691, 0.1035, 0.9473, 0.1113, 0.9004, 0.1035, 0.9473, 0.1387, 0.334, 0.6309, 0.416, 0.6309, 0.4082, 0.666, 0.3809, 0.7402, 0.3379, 0.7129, 0.334, 0.6309, 0.334, 0.6309, 0.4082, 0.666, 0.3809, 0.7402, 0.5879, 0.9824, 0.5254, 0.9902, 0.5684, 0.9082, 0.6504, 0.8535, 0.6699, 0.9082, 0.5684, 0.9082, 0.1934, 0.877, 0.252, 0.8535, 0.1621, 0.8457, 0.03711, 0.873, 0.005859, 0.8418, 0.0918, 0.8535, 0.009766, 0.4824, 0.0293, 0.4395, 0.04883, 0.4824, 0.166, 0.498, 0.166, 0.4668, 0.1387, 0.4941, 0.6855, 0.8926, 0.6699, 0.9082, 0.6504, 0.8535, 0.9316, 0.009766, 0.9316, 0.05273, 0.9902, 0.05664, 0.9902, 0.009766, 0.4824, 0.5957, 0.3887, 0.5801, 0.4277, 0.5332, 0.4746, 0.5449, 0.1777, 0.9824, 0.1348, 0.9941, 0.1348, 0.877, 0.5684, 0.8027, 0.541, 0.6621, 0.5801, 0.6934, 0.3145, 0.127, 0.3301, 0.0918, 0.4004, 0.0918, 0.416, 0.127, 0.3652, 0.1309, 0.4316, 0.123, 0.4316, 0.0918, 0.4707, 0.1738, 0.4004, 0.0918, 0.3301, 0.0918, 0.3652, 0.005859, 0.2988, 0.0918, 0.2988, 0.123, 0.2598, 0.1738, 0.5098, 0.2715, 0.4277, 0.2715, 0.4277, 0.3496, 0.5098, 0.3496, 0.5996, 0.2676, 0.5098, 0.2715, 0.5098, 0.3496, 0.5996, 0.3535, 0.252, 0.2168, 0.2676, 0.209, 0.2715, 0.2871, 0.2793, 0.209, 0.2871, 0.2871, 0.2676, 0.209, 0.252, 0.2168, 0.2676, 0.209, 0.2598, 0.2012, 0.252, 0.2168, 0.2715, 0.2871, 0.2676, 0.209, 0.2598, 0.291, 0.2715, 0.2871, 0.252, 0.2168, 0.252, 0.2168, 0.2715, 0.2871, 0.2598, 0.291, 0.2793, 0.4316, 0.2793, 0.5449, 0.2637, 0.5449, 0.2637, 0.4316, 0.252, 0.6309, 0.2637, 0.5449, 0.2793, 0.5449, 0.2793, 0.4316, 0.2637, 0.4316, 0.2598, 0.291, 0.3066, 0.5684, 0.334, 0.4707, 0.2793, 0.4316, 0.2793, 0.5449, 0.3066, 0.5684, 0.2793, 0.5449, 0.252, 0.6309, 0.2793, 0.4316, 0.334, 0.4707, 0.3066, 0.5684, 0.2793, 0.5449, 0.252, 0.6309, 0.2793, 0.5449, 0.3066, 0.5684, 0.3301, 0.3574, 0.2949, 0.3535, 0.3066, 0.3379, 0.2949, 0.3535, 0.2871, 0.2871, 0.3066, 0.3379, 0.2715, 0.2871, 0.2949, 0.3535, 0.2871, 0.2871, 0.2715, 0.2871, 0.2871, 0.2871, 0.2949, 0.3535, 0.3301, 0.3574, 0.2949, 0.3535, 0.2793, 0.4316, 0.334, 0.4707, 0.334, 0.4707, 0.2793, 0.4316, 0.2949, 0.3535, 0.3301, 0.3574, 0.2949, 0.3535, 0.2715, 0.2871, 0.2793, 0.4316, 0.2949, 0.3535, 0.2793, 0.4316, 0.2715, 0.2871, 0.2715, 0.2871, 0.2793, 0.4316, 0.2598, 0.291, 0.2598, 0.291, 0.2793, 0.4316, 0.2715, 0.2871, 0.2715, 0.2871, 0.2871, 0.2871, 0.2676, 0.209, 0.2715, 0.2871, 0.2676, 0.209, 0.2871, 0.2871])
me_plane_007.materials.append(mat_skin0)
me_plane_007.use_remesh_fix_poles = True
me_plane_007.use_remesh_preserve_attributes = False
me_plane_007.use_mirror_x = True
me_plane_007.use_mirror_topology = True
me_plane_007.update()
arm_armatoure_001 = bpy.data.armatures.new('Armatoure.001')  # bones are not reproduced

# ---- objects
ob_biohell_warrior_004 = bpy.data.objects.new('biohell warrior.004', me_plane_007)
ob_armature_001 = bpy.data.objects.new('Armature.001', arm_armatoure_001)
ob_camera = bpy.data.objects.new('Camera', cam_camera)

# ---- transforms, parenting, visibility, modifiers, constraints
ob_biohell_warrior_004.parent = ob_armature_001
ob_biohell_warrior_004.matrix_parent_inverse = Matrix(((0.9232, -0.0, 0.0, -2.455), (-0.0, 0.9232, -0.0, -2.14), (0.0, -0.0, 0.9232, -4.813), (-0.0, 0.0, -0.0, 1.0)))
ob_biohell_warrior_004.location = (1.398, 0.0, -24.4)
ob_biohell_warrior_004.rotation_euler = (0.0, -0.0, -4.712)
ob_biohell_warrior_004.scale = (5.787, 5.787, 5.787)
ob_biohell_warrior_004.use_mesh_mirror_x = True
_vg = ob_biohell_warrior_004.vertex_groups.new(name='Group')
for _i, _w in zip([8, 30, 33, 34, 35, 36, 37, 38, 39, 51, 52, 55, 60, 61, 64, 65, 74, 75, 76, 78, 79, 80, 81, 93, 95, 99, 107, 130, 132, 134, 135, 138, 149, 152, 154, 155, 164, 165, 193, 194, 195], [0.0, 0.0, 0.0, 0.0, 0.0, 0.0, 0.0, 0.0, 0.0, 0.0, 0.0, 0.0, 0.0, 0.0, 0.0, 0.0, 0.0, 0.0, 0.0, 0.0, 0.0, 0.0, 0.0, 0.0, 0.0, 0.0, 0.0, 0.0, 0.0, 0.0, 0.0, 0.0, 0.0, 0.0, 0.0, 0.0, 0.0, 0.0, 0.0, 0.0, 0.0]): _vg.add([_i], _w, 'REPLACE')
_vg = ob_biohell_warrior_004.vertex_groups.new(name='ShinIK.R')
for _i, _w in zip([0, 6, 7, 11, 14, 15, 16, 17, 18, 19, 20, 21, 22, 23, 24, 25, 26, 27, 69, 91, 92, 106, 110, 112, 113, 114, 115, 116, 117, 118, 119, 120, 121, 122, 123, 124, 125, 162, 184, 185], [0.0, 0.0, 0.0, 0.0, 0.0, 0.0, 0.0, 0.0, 0.0, 0.0, 0.0, 0.0, 0.0, 0.0, 0.0, 0.0, 0.0, 0.0, 0.0, 0.0, 0.0, 0.0, 0.0, 0.0, 0.0, 0.0, 0.0, 0.0, 0.0, 0.0, 0.0, 0.0, 0.0, 0.0, 0.0, 0.0, 0.0, 0.0, 0.0, 0.0]): _vg.add([_i], _w, 'REPLACE')
_vg = ob_biohell_warrior_004.vertex_groups.new(name='ShinIK.L')
for _i, _w in zip([7, 11, 14, 15, 16, 17, 18, 19, 20, 21, 22, 23, 24, 25, 26, 27, 50, 69, 91, 92, 97, 105, 106, 110, 112, 113, 114, 115, 116, 117, 118, 119, 120, 121, 122, 123, 124, 125, 162, 184, 185, 192], [0.0, 0.0, 0.0, 0.0, 0.0, 0.0, 0.0, 0.0, 0.0, 0.0, 0.0, 0.0, 0.0, 0.0, 0.0, 0.0, 0.0, 0.0, 0.0, 0.0, 0.0, 0.0, 0.0, 0.0, 0.0, 0.0, 0.0, 0.0, 0.0, 0.0, 0.0, 0.0, 0.0, 0.0, 0.0, 0.0, 0.0, 0.0, 0.0, 0.0, 0.0, 0.0]): _vg.add([_i], _w, 'REPLACE')
_vg = ob_biohell_warrior_004.vertex_groups.new(name='All.000')
_vg = ob_biohell_warrior_004.vertex_groups.new(name='ForearmIK.R')
for _i, _w in zip([102, 110, 111, 165, 167, 168, 169, 170, 171, 172, 173, 174, 175, 176, 178, 179, 180], [0.0, 0.0, 0.0, 0.0, 0.0, 0.0, 0.0, 0.0, 0.0, 0.0, 0.0, 0.0, 0.0, 0.0, 0.0, 0.0, 0.0]): _vg.add([_i], _w, 'REPLACE')
_vg = ob_biohell_warrior_004.vertex_groups.new(name='ForearmIK.L')
for _i, _w in zip([3, 11, 13, 50, 72, 74, 75, 76, 77, 78, 79, 80, 81, 82, 83, 85, 86, 87, 192], [0.0, 0.0, 0.0, 0.0, 0.0, 0.0, 0.0, 0.0, 0.0, 0.0, 0.0, 0.0, 0.0, 0.0, 0.0, 0.0, 0.0, 0.0, 0.0]): _vg.add([_i], _w, 'REPLACE')
_vg = ob_biohell_warrior_004.vertex_groups.new(name='UpperarmIK.R')
_vg = ob_biohell_warrior_004.vertex_groups.new(name='UpperarmIK.L')
_vg = ob_biohell_warrior_004.vertex_groups.new(name='KneeIK.R')
_vg = ob_biohell_warrior_004.vertex_groups.new(name='KneeIK.L')
_vg = ob_biohell_warrior_004.vertex_groups.new(name='Spine.009')
_vg = ob_biohell_warrior_004.vertex_groups.new(name='Spine.001')
for _i, _w in zip([1, 2, 4, 5, 8, 9, 28, 29, 30, 42, 43, 53, 58, 94, 95, 96, 98, 99, 100, 101, 103, 104, 108, 126, 127, 128, 129, 130, 140, 141, 146, 152, 187, 195, 196], [0.7948, 0.0, 0.0, 0.0, 0.006817, 0.0, 0.6647, 0.3212, 0.0, 0.0, 0.0, 0.008242, 0.0, 0.0, 0.1978, 0.3697, 0.699, 0.699, 0.7948, 0.0, 0.0, 0.0, 0.0, 0.6647, 0.3212, 0.7349, 0.7349, 0.0, 0.0, 0.0, 0.0001435, 0.0, 0.0, 0.2251, 0.4055]): _vg.add([_i], _w, 'REPLACE')
_vg = ob_biohell_warrior_004.vertex_groups.new(name='Spine.002')
for _i, _w in zip([12, 28, 53, 67, 68, 89, 90, 99, 109, 126, 127, 128, 129, 130, 132, 133, 138, 139, 141, 142, 143, 144, 145, 146, 182, 183, 187, 188, 189, 190], [0.2737, 0.7874, 0.04764, 0.02226, 0.2336, 0.0521, 0.067, 0.03361, 0.09701, 0.7874, 0.03125, 0.477, 0.477, 0.02007, 0.1218, 0.06143, 0.05282, 0.1136, 0.006709, 0.009331, 0.008534, 0.003838, 0.02069, 0.002612, 0.1136, 0.1392, 0.03653, 0.05899, 0.5255, 0.009889]): _vg.add([_i], _w, 'REPLACE')
_vg = ob_biohell_warrior_004.vertex_groups.new(name='Spine.004')
for _i, _w in zip([10, 12, 28, 32, 33, 34, 35, 36, 37, 38, 39, 40, 41, 42, 43, 44, 45, 46, 47, 67, 68, 89, 90, 109, 126, 132, 133, 134, 135, 136, 137, 138, 139, 140, 141, 142, 143, 144, 145, 161, 182, 183, 188, 189, 190], [0.0, 0.0, 0.0, 0.0, 0.9588, 0.9537, 0.9599, 0.9682, 0.9815, 0.943, 0.8526, 0.8528, 0.9364, 0.9083, 0.9321, 0.9516, 0.9512, 0.9554, 0.9423, 0.07569, 0.0, 0.0, 0.0, 0.0, 0.0, 0.0, 0.0, 0.9605, 0.9584, 0.9691, 0.9742, 0.8526, 0.8772, 0.9083, 0.9321, 0.9603, 0.96, 0.9635, 0.9523, 0.0, 0.0, 0.0, 0.0, 0.0, 0.0]): _vg.add([_i], _w, 'REPLACE')
_vg = ob_biohell_warrior_004.vertex_groups.new(name='Arm.R.001')
for _i, _w in zip([1, 2, 10, 12, 28, 29, 30, 31, 32, 33, 34, 35, 36, 37, 38, 39, 40, 41, 42, 43, 44, 45, 46, 47, 48, 53, 54, 56, 58, 67, 68, 89, 90, 93, 94, 95, 96, 98, 99, 100, 101, 103, 104, 107, 108, 109, 126, 127, 128, 129, 130, 131, 132, 133, 134, 135, 136, 137, 138, 139, 140, 141, 142, 143, 144, 145, 146, 147, 148, 149, 150, 151, 152, 153, 154, 155, 156, 157, 158, 159, 160, 161, 182, 183, 186, 187, 188, 189, 190, 195, 196], [0.0, 0.0, 0.0, 1.0, 0.07899, 0.0, 0.0, 0.0, 0.0, 0.0, 0.0, 0.0, 0.0, 0.0, 0.0, 0.0, 0.0, 0.0, 0.0, 0.0, 0.0, 0.0, 0.0, 0.0, 0.0, 0.8757, 0.0, 0.0, 0.0, 0.0, 0.8084, 0.0, 0.0, 0.0, 0.0, 0.0, 0.0, 0.0, 0.0, 0.0, 0.0, 0.0, 0.0, 0.0, 0.0, 0.4764, 0.0, 0.3194, 0.6636, 0.0, 0.6812, 1.0, 1.0, 1.0, 0.0, 0.0, 0.0, 0.0, 0.02889, 0.0, 0.0, 0.0, 0.0, 0.0, 0.0, 0.0, 0.06536, 0.0, 0.0, 0.0, 0.0, 0.0, 0.0, 0.0, 0.0, 0.0, 0.0, 0.0, 0.0, 0.0, 0.0, 0.0, 0.9491, 0.9881, 0.2561, 0.0, 0.0, 0.0, 0.0, 0.0, 0.0]): _vg.add([_i], _w, 'REPLACE')
_vg = ob_biohell_warrior_004.vertex_groups.new(name='Arm.R.002')
for _i, _w in zip([53, 109, 127, 128, 130, 131, 132, 133, 139, 146, 148, 149, 150, 151, 152, 153, 154, 155, 156, 157, 158, 159, 160, 182, 183, 186, 187], [0.0, 0.0, 0.2838, 0.0, 0.2952, 0.8026, 0.001797, 0.0, 0.0, 0.5851, 0.9057, 0.8132, 0.9092, 0.9357, 0.805, 0.8685, 0.8329, 0.9148, 0.919, 0.2029, 0.1523, 0.118, 0.1016, 0.0, 0.0, 0.8913, 0.0]): _vg.add([_i], _w, 'REPLACE')
_vg = ob_biohell_warrior_004.vertex_groups.new(name='Arm.R.003')
for _i, _w in zip([153, 154, 155, 156, 157, 158, 159, 160, 163, 164, 165, 166, 167, 168, 169, 170, 171, 172, 173, 174, 177, 179, 181], [0.1204, 0.1504, 0.08085, 0.07676, 0.7938, 0.8442, 0.8812, 0.8962, 0.9817, 0.9823, 0.9929, 0.9705, 0.04469, 0.3535, 0.0, 0.0, 0.0, 0.0, 0.0, 0.0, 0.0, 0.0, 0.0]): _vg.add([_i], _w, 'REPLACE')
_vg = ob_biohell_warrior_004.vertex_groups.new(name='Arm.R.004')
for _i, _w in zip([167, 168, 169, 170, 171, 172, 173, 174, 175, 176, 177, 178, 179, 180, 181, 208, 209, 212], [0.06273, 0.5014, 0.7338, 0.1571, 0.4815, 0.0, 0.0, 0.0, 0.0, 0.59, 0.2187, 0.4056, 0.6639, 0.0, 0.0, 0.0, 0.0, 0.0]): _vg.add([_i], _w, 'REPLACE')
_vg = ob_biohell_warrior_004.vertex_groups.new(name='Arm.R.005')
for _i, _w in zip([168, 171, 176, 177, 178, 179, 180, 181], [0.0, 0.0, 0.4913, 0.8245, 0.1007, 0.7636, 0.8622, 0.9066]): _vg.add([_i], _w, 'REPLACE')
_vg = ob_biohell_warrior_004.vertex_groups.new(name='Arm.R.006')
for _i, _w in zip([167, 170, 171, 172, 173, 174, 175], [0.7587, 0.7955, 0.7483, 0.7046, 0.7563, 0.7616, 0.0]): _vg.add([_i], _w, 'REPLACE')
_vg = ob_biohell_warrior_004.vertex_groups.new(name='Arm.R.007')
for _i, _w in zip([99, 107, 167, 171, 172, 173, 174, 175, 180], [0.0, 0.0, 0.01626, 0.0, 0.7735, 0.6525, 0.3645, 0.9321, 0.0]): _vg.add([_i], _w, 'REPLACE')
_vg = ob_biohell_warrior_004.vertex_groups.new(name='Wep.000')
_vg.add([197, 198, 199, 200, 201, 202, 203, 204, 205, 206, 207, 208, 209, 210, 211, 212, 213], 1.0, 'REPLACE')
_vg = ob_biohell_warrior_004.vertex_groups.new(name='Arm.L.001')
for _i, _w in zip([1, 2, 4, 5, 8, 9, 10, 12, 28, 29, 30, 31, 32, 33, 34, 35, 36, 37, 38, 39, 40, 41, 42, 43, 44, 45, 46, 47, 48, 53, 54, 55, 56, 57, 58, 59, 60, 61, 62, 63, 64, 65, 66, 67, 68, 89, 90, 93, 94, 95, 96, 98, 99, 100, 101, 109, 126, 127, 128, 129, 130, 131, 132, 133, 134, 135, 136, 137, 138, 139, 140, 141, 142, 143, 144, 145, 146, 147, 148, 150, 152, 161, 182, 183, 186, 187, 188, 189, 190, 195, 196], [0.0, 0.0, 0.0, 0.0, 0.0, 0.0, 0.4764, 0.0, 0.0, 0.3194, 0.6812, 1.0, 1.0, 0.0, 0.0, 0.0, 0.0, 0.0, 0.0, 0.02889, 0.0, 0.0, 0.0, 0.0, 0.0, 0.0, 0.0, 0.0, 0.06536, 0.0, 0.0, 0.0, 0.0, 0.0, 0.0, 0.0, 0.0, 0.0, 0.0, 0.0, 0.0, 0.0, 0.0, 0.0, 0.8084, 0.9491, 0.9881, 0.2561, 0.0, 0.0, 0.0, 0.0, 0.0, 0.0, 0.0, 0.0, 0.07899, 0.0, 0.0, 0.6636, 0.0, 0.0, 0.0, 0.0, 0.0, 0.0, 0.0, 0.0, 0.0, 0.0, 0.0, 0.0, 0.0, 0.0, 0.0, 0.0, 0.0, 0.8757, 0.0, 0.0, 0.0, 1.0, 0.0, 0.0, 0.0, 0.0, 0.0, 0.0, 1.0, 0.0, 0.0]): _vg.add([_i], _w, 'REPLACE')
_vg = ob_biohell_warrior_004.vertex_groups.new(name='Arm.L.002')
for _i, _w in zip([10, 29, 30, 31, 32, 40, 48, 54, 55, 56, 57, 58, 59, 60, 61, 62, 63, 64, 65, 66, 89, 90, 93, 94, 129, 147, 161], [0.0, 0.2838, 0.2952, 0.8026, 0.0, 0.0, 0.5851, 0.9146, 0.8254, 0.927, 0.9429, 0.8162, 0.8831, 0.8359, 0.9002, 0.9235, 0.1864, 0.1502, 0.1362, 0.103, 0.0, 0.0, 0.8913, 0.0, 0.0, 0.0, 0.01481]): _vg.add([_i], _w, 'REPLACE')
_vg = ob_biohell_warrior_004.vertex_groups.new(name='Arm.L.003')
for _i, _w in zip([59, 60, 61, 62, 63, 64, 65, 66, 70, 71, 72, 73, 74, 75, 76, 77, 78, 79, 80, 81, 84, 86, 88], [0.1079, 0.1489, 0.09558, 0.07299, 0.8112, 0.8468, 0.8627, 0.8952, 0.9854, 0.9845, 0.9909, 0.9739, 0.04469, 0.3535, 0.0, 0.0, 0.0, 0.0, 0.0, 0.0, 0.0, 0.0, 0.0]): _vg.add([_i], _w, 'REPLACE')
_vg = ob_biohell_warrior_004.vertex_groups.new(name='Arm.L.004')
for _i, _w in zip([74, 75, 76, 77, 78, 79, 80, 81, 82, 83, 84, 85, 86, 87, 88, 208, 209, 212], [0.05997, 0.5014, 0.7338, 0.1571, 0.4815, 0.0, 0.0, 0.0, 0.0, 0.59, 0.2187, 0.4056, 0.6639, 0.0, 0.0, 0.0, 0.0, 0.0]): _vg.add([_i], _w, 'REPLACE')
_vg = ob_biohell_warrior_004.vertex_groups.new(name='Arm.L.005')
for _i, _w in zip([75, 78, 83, 84, 85, 86, 87, 88], [0.0, 0.0, 0.4916, 0.8232, 0.1007, 0.7625, 0.8599, 0.9049]): _vg.add([_i], _w, 'REPLACE')
_vg = ob_biohell_warrior_004.vertex_groups.new(name='Arm.L.006')
for _i, _w in zip([74, 77, 78, 79, 80, 81, 82], [0.7587, 0.7955, 0.7483, 0.7046, 0.7563, 0.7616, 0.0]): _vg.add([_i], _w, 'REPLACE')
_vg = ob_biohell_warrior_004.vertex_groups.new(name='Arm.L.007')
for _i, _w in zip([8, 74, 78, 79, 80, 81, 82, 87, 96, 98, 196], [0.0, 0.01363, 0.0, 0.7735, 0.6525, 0.3645, 0.9321, 0.0, 0.0, 0.0, 0.0]): _vg.add([_i], _w, 'REPLACE')
_vg = ob_biohell_warrior_004.vertex_groups.new(name='Spine.000')
for _i, _w in zip([1, 2, 4, 5, 8, 9, 29, 51, 94, 95, 96, 98, 99, 100, 101, 103, 104, 107, 108, 127, 128, 129, 187, 193, 195, 196], [0.4385, 0.7441, 0.8891, 0.4568, 0.4619, 0.46, 0.0, 0.0, 0.6461, 0.1453, 0.134, 0.2211, 0.2211, 0.4385, 0.7818, 0.9152, 0.4568, 0.4619, 0.46, 0.0, 0.0, 0.0, 0.6461, 0.0, 0.2231, 0.1714]): _vg.add([_i], _w, 'REPLACE')
_vg = ob_biohell_warrior_004.vertex_groups.new(name='Leg.R.001')
for _i, _w in zip([2, 95, 97, 99, 100, 101, 102, 103, 104, 105, 106, 107, 108, 110, 111, 162, 187, 195], [0.007006, 0.1729, 0.1135, 0.09214, 0.1367, 0.1398, 0.7659, 0.05382, 0.8082, 0.8238, 0.1142, 0.8952, 0.9089, 0.06052, 0.5016, 0.009704, 0.1519, 0.156]): _vg.add([_i], _w, 'REPLACE')
_vg = ob_biohell_warrior_004.vertex_groups.new(name='Leg.R.002')
for _i, _w in zip([97, 102, 105, 106, 110, 111, 112, 113, 114, 115, 162], [0.89, 0.228, 0.1582, 0.8855, 0.9199, 0.4862, 0.2238, 0.2724, 0.2308, 0.2399, 0.8999]): _vg.add([_i], _w, 'REPLACE')
_vg = ob_biohell_warrior_004.vertex_groups.new(name='Leg.R.003')
for _i, _w in zip([112, 113, 114, 115, 116, 117, 118, 119, 122, 124, 125, 184, 185], [0.0, 0.0, 0.0, 0.0, 0.0, 0.0, 0.0, 0.0, 0.0, 0.0, 0.0, 0.0, 0.0]): _vg.add([_i], _w, 'REPLACE')
_vg = ob_biohell_warrior_004.vertex_groups.new(name='Leg.R.004')
for _i, _w in zip([18, 97, 102, 105, 106, 110, 111, 112, 113, 114, 115, 116, 117, 118, 119, 120, 121, 124, 125, 162], [0.0, 0.0, 0.0, 0.0, 0.0, 0.0, 0.0, 0.0, 0.0, 0.0, 0.0, 0.9638, 1.0, 1.0, 1.0, 0.542, 1.0, 0.7304, 0.7948, 0.0]): _vg.add([_i], _w, 'REPLACE')
_vg = ob_biohell_warrior_004.vertex_groups.new(name='Leg.R.005')
for _i, _w in zip([112, 113, 115, 116, 117, 118, 119, 120, 122, 123, 124, 125, 184, 185], [0.0, 0.0, 0.0, 0.0, 0.9338, 0.0, 0.0, 0.9336, 0.9946, 0.9956, 0.9153, 0.9128, 0.9774, 0.9767]): _vg.add([_i], _w, 'REPLACE')
_vg = ob_biohell_warrior_004.vertex_groups.new(name='Leg.L.001')
for _i, _w in zip([0, 1, 2, 3, 4, 5, 6, 7, 8, 9, 11, 13, 69, 94, 96, 98, 101, 129, 196], [0.1127, 0.2318, 0.1941, 0.766, 0.07556, 0.835, 0.8236, 0.1148, 0.8957, 0.9058, 0.06054, 0.5017, 0.009646, 0.5199, 0.3799, 0.1236, 0.03451, 0.02971, 0.157]): _vg.add([_i], _w, 'REPLACE')
_vg = ob_biohell_warrior_004.vertex_groups.new(name='Leg.L.002')
for _i, _w in zip([0, 3, 6, 7, 11, 13, 14, 15, 16, 17, 69], [0.8906, 0.2279, 0.1593, 0.8851, 0.9199, 0.4861, 0.2238, 0.2724, 0.2308, 0.2399, 0.9]): _vg.add([_i], _w, 'REPLACE')
_vg = ob_biohell_warrior_004.vertex_groups.new(name='Leg.L.003')
for _i, _w in zip([14, 15, 16, 17, 18, 19, 20, 21, 24, 26, 27, 91, 92], [0.0, 0.0, 0.0, 0.0, 0.0, 0.0, 0.0, 0.0, 0.0, 0.0, 0.0, 0.0, 0.0]): _vg.add([_i], _w, 'REPLACE')
_vg = ob_biohell_warrior_004.vertex_groups.new(name='Leg.L.004')
for _i, _w in zip([0, 3, 6, 7, 11, 13, 14, 15, 16, 17, 18, 19, 20, 21, 22, 23, 26, 27, 50, 69, 116, 192], [0.0, 0.0, 0.0, 0.0, 0.0, 0.0, 0.0, 0.0, 0.0, 0.0, 0.9638, 1.0, 1.0, 1.0, 0.542, 1.0, 0.7304, 0.7948, 0.0, 0.0, 0.0, 0.0]): _vg.add([_i], _w, 'REPLACE')
_vg = ob_biohell_warrior_004.vertex_groups.new(name='Leg.L.005')
for _i, _w in zip([14, 15, 17, 18, 19, 20, 21, 22, 24, 25, 26, 27, 91, 92], [0.0, 0.0, 0.0, 0.0, 0.9342, 0.0, 0.0, 0.9332, 0.9946, 0.9956, 0.916, 0.912, 0.9776, 0.9765]): _vg.add([_i], _w, 'REPLACE')
_vg = ob_biohell_warrior_004.vertex_groups.new(name='Loincloth.000')
for _i, _w in zip([0, 1, 2, 3, 4, 5, 6, 7, 8, 9, 10, 11, 12, 13, 28, 29, 30, 31, 32, 33, 34, 35, 36, 37, 38, 39, 40, 41, 42, 43, 49, 50, 51, 52, 54, 55, 58, 67, 69, 90, 93, 94, 95, 96, 97, 98, 99, 100, 101, 102, 103, 104, 105, 106, 107, 108, 109, 110, 111, 126, 127, 128, 129, 130, 131, 132, 133, 134, 135, 136, 137, 138, 139, 140, 141, 148, 149, 152, 161, 162, 183, 186, 187, 188, 189, 190, 191, 192, 193, 194, 195, 196], [0.0, 0.0, 0.0, 0.0, 0.0, 0.0, 0.0, 0.0, 0.0, 0.0, 0.0, 0.0, 0.0, 0.0, 0.0, 0.0, 0.0, 0.0, 0.0, 0.0, 0.0, 0.0, 0.0, 0.0, 0.0, 0.0, 0.0, 0.0, 0.0, 0.0, 0.0, 0.0, 1.0, 1.0, 0.0, 0.0, 0.0, 0.0, 0.0, 0.0, 0.0, 0.0, 0.4904, 0.2568, 0.0, 0.0, 0.0, 0.0, 0.0, 0.0, 0.0, 0.0, 0.0, 0.0, 0.0, 0.0, 0.0, 0.0, 0.0, 0.0, 0.0, 0.0, 0.0, 0.0, 0.0, 0.0, 0.0, 0.0, 0.0, 0.0, 0.0, 0.0, 0.0, 0.0, 0.0, 0.0, 0.0, 0.0, 0.0, 0.0, 0.0, 0.0, 0.0, 0.0, 0.0, 0.0, 0.0, 0.0, 1.0, 1.0, 0.307, 0.08102]): _vg.add([_i], _w, 'REPLACE')
_vg = ob_biohell_warrior_004.vertex_groups.new(name='Loincloth.001')
for _i, _w in zip([0, 1, 2, 3, 4, 5, 6, 7, 8, 9, 10, 11, 12, 13, 28, 29, 30, 31, 32, 33, 34, 35, 36, 37, 38, 39, 40, 41, 42, 43, 44, 45, 47, 48, 49, 50, 51, 52, 53, 54, 55, 56, 57, 58, 59, 60, 61, 62, 63, 64, 65, 66, 67, 68, 69, 70, 71, 72, 73, 89, 90, 93, 94, 95, 96, 97, 98, 99, 100, 101, 102, 103, 104, 105, 106, 107, 108, 109, 110, 111, 126, 127, 128, 129, 130, 131, 132, 133, 134, 135, 136, 137, 138, 139, 140, 141, 142, 143, 145, 146, 147, 148, 149, 150, 151, 152, 153, 154, 155, 156, 157, 158, 159, 160, 161, 162, 163, 164, 165, 166, 182, 183, 186, 187, 188, 189, 190, 191, 192, 193, 194, 195, 196, 203, 204, 210, 211], [0.0, 0.0, 0.0, 0.0, 0.0, 0.0, 0.0, 0.0, 0.0, 0.0, 0.0, 0.0, 0.0, 0.0, 0.0, 0.0, 0.0, 0.0, 0.0, 0.0, 0.0, 0.0, 0.0, 0.0, 0.0, 0.0, 0.0, 0.0, 0.0, 0.0, 0.0, 0.0, 0.0, 0.0, 0.8177, 0.974, 0.6438, 0.4768, 0.0, 0.0, 0.0, 0.0, 0.0, 0.0, 0.0, 0.0, 0.0, 0.0, 0.0, 0.0, 0.0, 0.0, 0.0, 0.0, 0.0, 0.0, 0.0, 0.0, 0.0, 0.0, 0.0, 0.0, 0.0, 0.0, 0.0, 0.0, 0.0, 0.0, 0.0, 0.0, 0.0, 0.0, 0.0, 0.0, 0.0, 0.0, 0.0, 0.0, 0.0, 0.0, 0.0, 0.0, 0.0, 0.0, 0.0, 0.0, 0.0, 0.0, 0.0, 0.0, 0.0, 0.0, 0.0, 0.0, 0.0, 0.0, 0.0, 0.0, 0.0, 0.0, 0.0, 0.0, 0.0, 0.0, 0.0, 0.0, 0.0, 0.0, 0.0, 0.0, 0.0, 0.0, 0.0, 0.0, 0.0, 0.0, 0.0, 0.0, 0.0, 0.0, 0.0, 0.0, 0.0, 0.0, 0.0, 0.0, 0.0, 0.8141, 0.9702, 0.6275, 0.465, 0.0, 0.0, 0.0, 0.0, 0.0, 0.0]): _vg.add([_i], _w, 'REPLACE')
_m = ob_biohell_warrior_004.modifiers.new('Armature', 'ARMATURE')
_m.object = ob_armature_001
ob_armature_001.location = (0.4587, 2.318, 14.04)
ob_armature_001.scale = (1.391, 1.391, 1.391)
ob_armature_001.show_in_front = True
ob_armature_001.lineart.crease_threshold = 0.0
ob_camera.location = (68.05, -5.647, 6.295)
ob_camera.rotation_euler = (1.728, -1.501e-07, 1.401)
ob_camera.scale = (1.0, 1.0, 1.0)

# ---- collection membership
scene.collection.objects.link(ob_biohell_warrior_004)
scene.collection.objects.link(ob_armature_001)
scene.collection.objects.link(ob_camera)

# ---- scene / render settings (as saved in the file)
scene.camera = ob_camera
scene.frame_start = 1; scene.frame_end = 250; scene.frame_set(86)
scene.render.engine = 'CYCLES'
scene.render.image_settings.exr_codec = 'NONE'
scene.render.resolution_x = 256
scene.render.resolution_y = 256
scene.render.simplify_subdivision_render = 0
scene.render.simplify_child_particles_render = 0.0
scene.cycles.denoising_use_gpu = True
scene.eevee.use_shadows = False
scene.eevee.ray_tracing_options.trace_max_roughness = 0.0
scene.view_settings.view_transform = 'Filmic'
bpy.context.view_layer.update()

# ---- added for rendering (the .blend has no usable light): sun + grey world if the file has none
light_auto_sun = bpy.data.lights.new('AutoSun', 'SUN')
light_auto_sun.energy = 3.0
light_auto_sun.angle = 0.0523599
ob_auto_sun = bpy.data.objects.new('AutoSun', light_auto_sun)
scene.collection.objects.link(ob_auto_sun)
ob_auto_sun.rotation_euler = (0.872665, 0.174533, 0.523599)
if scene.world is None:
    world_auto = bpy.data.worlds.new('AutoWorld')
    world_auto.color = (0.3, 0.3, 0.3)
    scene.world = world_auto
bpy.context.view_layer.update()
